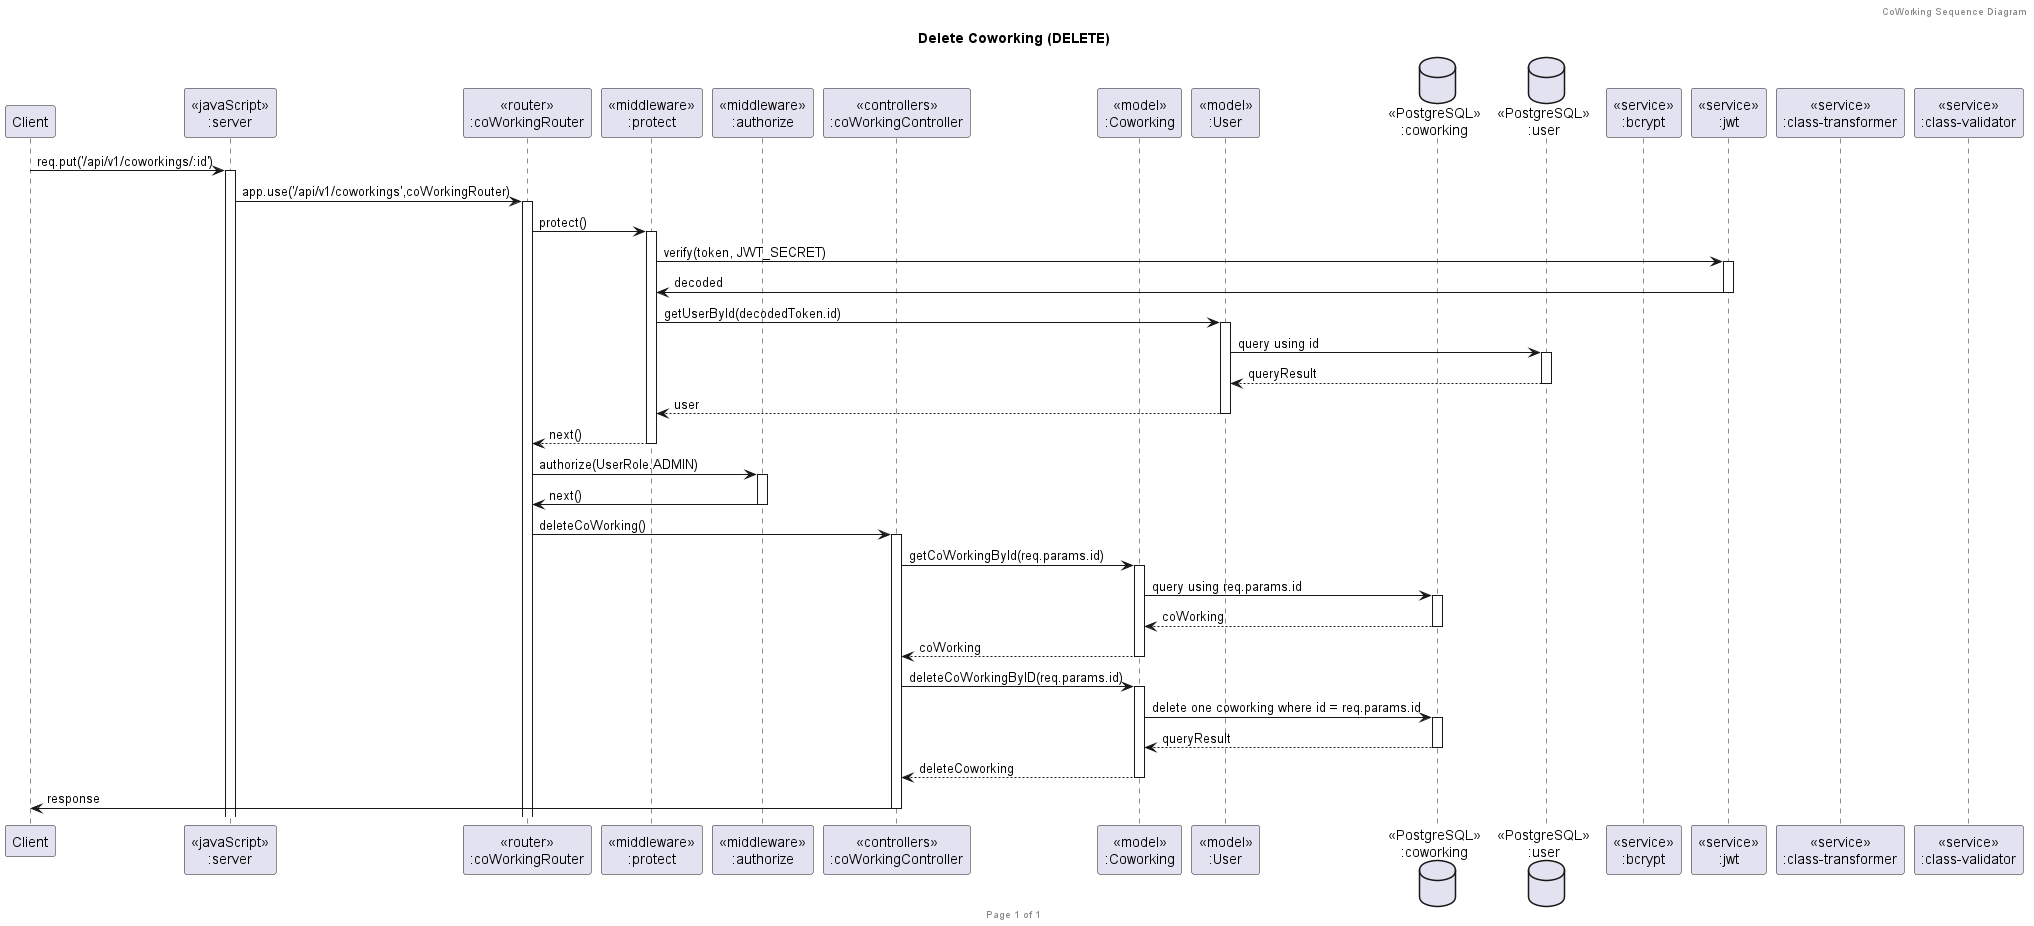

The diagram above was rendered by PlantUML. Its source (embedded in the PNG):
@startuml Delete Coworking (DELETE)

header CoWorking Sequence Diagram
footer Page %page% of %lastpage%
title "Delete Coworking (DELETE)"

participant "Client" as client
participant "<<javaScript>>\n:server" as server
participant "<<router>>\n:coWorkingRouter" as coWorkingRouter
participant "<<middleware>>\n:protect" as protectMiddleware
participant "<<middleware>>\n:authorize" as authorizeMiddleware
participant "<<controllers>>\n:coWorkingController" as coWorkingController
participant "<<model>>\n:Coworking" as coWorkingModel
participant "<<model>>\n:User" as userModel
database "<<PostgreSQL>>\n:coworking" as coWorkingDatabase
database "<<PostgreSQL>>\n:user" as userDatabase
participant "<<service>>\n:bcrypt" as bcrypt
participant "<<service>>\n:jwt" as jwt
participant "<<service>>\n:class-transformer" as classTransformer
participant "<<service>>\n:class-validator" as classValidator

client->server ++:req.put('/api/v1/coworkings/:id')
server->coWorkingRouter ++:app.use('/api/v1/coworkings',coWorkingRouter)

coWorkingRouter -> protectMiddleware ++: protect()
protectMiddleware -> jwt ++: verify(token, JWT_SECRET)
jwt -> protectMiddleware --: decoded
protectMiddleware -> userModel ++: getUserById(decodedToken.id)
userModel -> userDatabase ++: query using id
userDatabase --> userModel --: queryResult
userModel --> protectMiddleware --: user
protectMiddleware --> coWorkingRouter --: next()

coWorkingRouter -> authorizeMiddleware ++: authorize(UserRole.ADMIN)
authorizeMiddleware -> coWorkingRouter --: next()

coWorkingRouter -> coWorkingController ++:deleteCoWorking()

coWorkingController -> coWorkingModel ++: getCoWorkingById(req.params.id)
coWorkingModel -> coWorkingDatabase ++: query using req.params.id
coWorkingDatabase --> coWorkingModel --: coWorking
coWorkingModel --> coWorkingController --: coWorking

coWorkingController -> coWorkingModel ++: deleteCoWorkingByID(req.params.id)
coWorkingModel -> coWorkingDatabase ++: delete one coworking where id = req.params.id
coWorkingDatabase --> coWorkingModel --: queryResult
coWorkingModel --> coWorkingController --: deleteCoworking
coWorkingController -> client --: response

@enduml